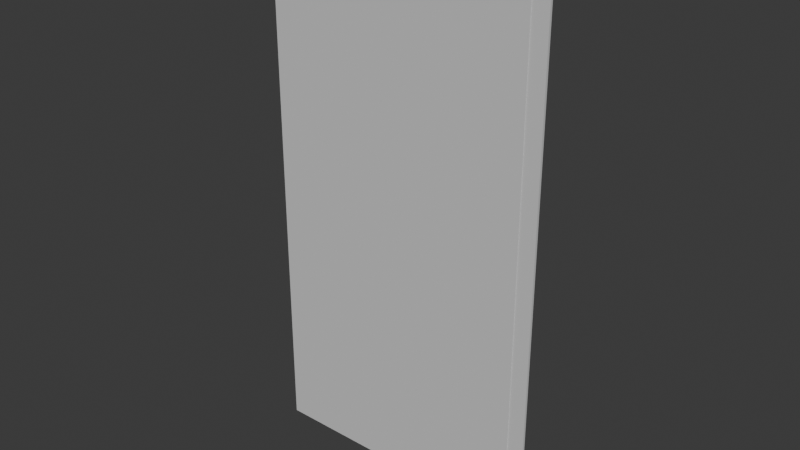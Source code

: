 # Source: UV.blend  (saved by Blender 4.1.24; exported with 4.5.12 LTS)
import bpy
from mathutils import Matrix  # noqa: F401  (used for matrix-valued properties, if any)

bpy.ops.wm.read_factory_settings(use_empty=True)
scene = bpy.context.scene
scene.name = 'Scene'

# ---- collections
col_collection = bpy.data.collections.new('Collection'); scene.collection.children.link(col_collection)

# ---- materials (node trees are filled in below, after node groups)
mat_steel___satin = bpy.data.materials.new('Steel_-_Satin')
mat_steel___satin.use_transparent_shadow = False
mat_steel___satin.diffuse_color = (0.6275, 0.6275, 0.6275, 1.0)
mat_steel___satin.roughness = 1.0

# ---- material node trees
mat_steel___satin.use_nodes = True; mat_steel___satin.node_tree.nodes.clear()
_N = mat_steel___satin.node_tree.nodes; _L = mat_steel___satin.node_tree.links
n0 = _N.new('ShaderNodeBsdfPrincipled'); n0.name = 'Principled BSDF'; n0.location = (0, 300)
n0.inputs[0].default_value = (0.6275, 0.6275, 0.6275, 1.0)
n0.inputs[2].default_value = 1.0
n0.inputs[13].default_value = 0.0
n1 = _N.new('ShaderNodeOutputMaterial'); n1.name = 'Material Output'; n1.location = (280, 300)
_L.new(n0.outputs[0], n1.inputs[0])
n1.is_active_output = True

# ---- world
world_world = bpy.data.worlds.new('World'); scene.world = world_world
world_world.use_nodes = True; world_world.node_tree.nodes.clear()
_N = world_world.node_tree.nodes; _L = world_world.node_tree.links
n0 = _N.new('ShaderNodeOutputWorld'); n0.name = 'World Output'; n0.location = (300, 300)
n1 = _N.new('ShaderNodeBackground'); n1.name = 'Background'; n1.location = (10, 300)
n1.inputs[0].default_value = (0.05088, 0.05088, 0.05088, 1.0)
_L.new(n1.outputs[0], n0.inputs[0])
n0.is_active_output = True
world_world.color = (0.05088, 0.05088, 0.05088)
world_world.use_sun_shadow = False
world_world.sun_shadow_jitter_overblur = 0.0

# ---- meshes
me_pediluveground = bpy.data.meshes.new('PediluveGround')
me_pediluveground.from_pydata([(-32.77, -32.77, -0.3), (-32.77, 32.77, -0.3), (2.0, 32.77, -0.3), (2.0, -32.77, -0.3), (2.0, 32.77, 0.0003), (2.0, -32.77, 0.0003), (-32.77, 32.77, 0.1), (0.0, 32.77, 0.1), (0.0, 32.77, 0.0003), (0.0, -32.77, 0.0003), (0.0, -32.77, 0.1), (-32.77, -32.77, 0.1)], [], [(1, 2, 0), (0, 2, 3), (4, 5, 2), (2, 5, 3), (4, 2, 8), (8, 2, 1), (8, 1, 6), (6, 7, 8), (5, 9, 3), (3, 9, 0), (0, 9, 11), (11, 9, 10), (9, 8, 10), (10, 8, 7), (11, 6, 0), (0, 6, 1), (7, 6, 10), (10, 6, 11), (4, 8, 5), (5, 8, 9)])
_uv = me_pediluveground.uv_layers.new(name='UVMap')
_uv.uv.foreach_set('vector', [0.9332, 0.5056, 0.9332, 0.9952, 0.01044, 0.5056, 0.01044, 0.5056, 0.9332, 0.9952, 0.01044, 0.9952, 0.9332, 0.009037, 0.01044, 0.009037, 0.9332, 0.004809, 0.9332, 0.004809, 0.01044, 0.009037, 0.01044, 0.004809, 0.9346, 0.01044, 0.9389, 0.01044, 0.9346, 0.0386, 0.9346, 0.0386, 0.9389, 0.01044, 0.9389, 0.5, 0.9346, 0.0386, 0.9389, 0.5, 0.9332, 0.5, 0.9332, 0.5, 0.9332, 0.0386, 0.9346, 0.0386, 0.009038, 0.01044, 0.009038, 0.0386, 0.004809, 0.01044, 0.004809, 0.01044, 0.009038, 0.0386, 0.004809, 0.5, 0.004809, 0.5, 0.009038, 0.0386, 0.01044, 0.5, 0.01044, 0.5, 0.009038, 0.0386, 0.01044, 0.0386, 0.01044, 0.0372, 0.9332, 0.0372, 0.01044, 0.0386, 0.01044, 0.0386, 0.9332, 0.0372, 0.9332, 0.0386, 0.01044, 0.5, 0.9332, 0.5, 0.01044, 0.5056, 0.01044, 0.5056, 0.9332, 0.5, 0.9332, 0.5056, 0.9332, 0.0386, 0.9332, 0.5, 0.01044, 0.0386, 0.01044, 0.0386, 0.9332, 0.5, 0.01044, 0.5, 0.9332, 0.009037, 0.9332, 0.0372, 0.01044, 0.009037, 0.01044, 0.009037, 0.9332, 0.0372, 0.01044, 0.0372])
me_pediluveground.materials.append(mat_steel___satin)
me_pediluveground.update()
me_pediluveground.normals_split_custom_set([tuple(v) for v in zip(*[iter([0.0, 0.0, -1.0, 0.0, 0.0, -1.0, 0.0, 0.0, -1.0, 0.0, 0.0, -1.0, 0.0, 0.0, -1.0, 0.0, 0.0, -1.0, 1.0, 0.0, 0.0, 1.0, 0.0, 0.0, 1.0, 0.0, 0.0, 1.0, 0.0, 0.0, 1.0, 0.0, 0.0, 1.0, 0.0, 0.0, 0.0, 1.0, 0.0, 0.0, 1.0, 0.0, 0.0, 1.0, 0.0, 0.0, 1.0, -2.338e-05, 0.0, 1.0, -2.338e-05, 0.0, 1.0, -2.338e-05, 0.0, 1.0, 0.0, 0.0, 1.0, 0.0, 0.0, 1.0, 0.0, 0.0, 1.0, 0.0, 0.0, 1.0, 0.0, 0.0, 1.0, 0.0, 0.0, -1.0, 0.0, 0.0, -1.0, 0.0, 0.0, -1.0, 0.0, 0.0, -1.0, -2.338e-05, 0.0, -1.0, -2.338e-05, 0.0, -1.0, -2.338e-05, 0.0, -1.0, 0.0, 0.0, -1.0, 0.0, 0.0, -1.0, 0.0, 0.0, -1.0, 0.0, 0.0, -1.0, 0.0, 0.0, -1.0, 0.0, 1.0, 0.0, 0.0, 1.0, 0.0, 0.0, 1.0, 0.0, 0.0, 1.0, 0.0, 0.0, 1.0, 0.0, 0.0, 1.0, 0.0, 0.0, -1.0, 0.0, 0.0, -1.0, 0.0, 0.0, -1.0, 0.0, 0.0, -1.0, 0.0, 0.0, -1.0, 0.0, 0.0, -1.0, 0.0, 0.0, 0.0, 0.0, 1.0, 0.0, 0.0, 1.0, 0.0, 0.0, 1.0, 0.0, 0.0, 1.0, 0.0, 0.0, 1.0, 0.0, 0.0, 1.0, 0.0, 0.0, 1.0, 0.0, 0.0, 1.0, 0.0, 0.0, 1.0, 0.0, 0.0, 1.0, 0.0, 0.0, 1.0, 0.0, 0.0, 1.0])] * 3)])

# ---- objects
ob_pediluveground = bpy.data.objects.new('PediluveGround', me_pediluveground)

# ---- transforms, parenting, visibility, modifiers, constraints
ob_pediluveground.location = (0.0, 0.0, 0.0)
ob_pediluveground.rotation_euler = (1.571, -0.0, 0.0)

# ---- collection membership
col_collection.objects.link(ob_pediluveground)

# ---- scene / render settings (as saved in the file)
scene.frame_start = 1; scene.frame_end = 250; scene.frame_set(1)
scene.render.engine = 'BLENDER_EEVEE_NEXT'
scene.cycles.sampling_pattern = 'TABULATED_SOBOL'
scene.eevee.ray_tracing_options.trace_max_roughness = 0.0
bpy.context.view_layer.update()

# ---- added for rendering (the .blend has no active camera and no usable light): camera, sun
cam_auto = bpy.data.cameras.new('AutoCamera')
cam_auto.lens = 50.0
cam_auto.sensor_width = 36.0
cam_auto.clip_end = 1204.63
ob_auto_camera = bpy.data.objects.new('AutoCamera', cam_auto)
scene.collection.objects.link(ob_auto_camera)
ob_auto_camera.location = (53.2563, -82.2681, 54.912)
ob_auto_camera.rotation_euler = (1.09748, -7.21219e-08, 0.694738)
scene.camera = ob_auto_camera
light_auto_sun = bpy.data.lights.new('AutoSun', 'SUN')
light_auto_sun.energy = 3.0
light_auto_sun.angle = 0.0523599
ob_auto_sun = bpy.data.objects.new('AutoSun', light_auto_sun)
scene.collection.objects.link(ob_auto_sun)
ob_auto_sun.rotation_euler = (0.872665, 0.174533, 0.523599)
bpy.context.view_layer.update()

